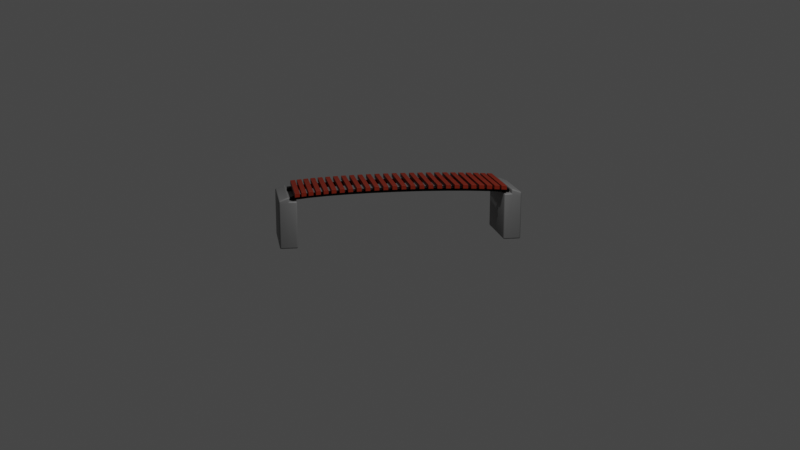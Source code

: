 # Source: bench.blend  (saved by Blender 2.93.21; exported with 4.5.12 LTS)
import bpy
from mathutils import Matrix  # noqa: F401  (used for matrix-valued properties, if any)

bpy.ops.wm.read_factory_settings(use_empty=True)
scene = bpy.context.scene
scene.name = 'Scene'

# ---- collections
col_collection = bpy.data.collections.new('Collection'); scene.collection.children.link(col_collection)
col_bench = bpy.data.collections.new('Bench'); scene.collection.children.link(col_bench)

# ---- materials (node trees are filled in below, after node groups)
mat_material_001 = bpy.data.materials.new('Material.001')
mat_material_001.use_transparent_shadow = False
mat_material_002 = bpy.data.materials.new('Material.002')
mat_material_002.use_transparent_shadow = False
mat_material_003 = bpy.data.materials.new('Material.003')
mat_material_003.use_transparent_shadow = False

# ---- node groups
ng_auto_smooth = bpy.data.node_groups.new('Auto Smooth', 'GeometryNodeTree')
_s = ng_auto_smooth.interface.new_socket(name='Geometry', in_out='OUTPUT', socket_type='NodeSocketGeometry')
_s = ng_auto_smooth.interface.new_socket(name='Geometry', in_out='INPUT', socket_type='NodeSocketGeometry')
_s = ng_auto_smooth.interface.new_socket(name='Angle', in_out='INPUT', socket_type='NodeSocketFloat')
_s.subtype = 'ANGLE'
_s.min_value = 0.0
_s.max_value = 3.142
ng_auto_smooth.is_modifier = True
_N = ng_auto_smooth.nodes; _L = ng_auto_smooth.links
n0 = _N.new('NodeGroupOutput'); n0.name = 'Group Output'; n0.location = (480, -100)
n1 = _N.new('NodeGroupInput'); n1.name = 'Group Input'; n1.location = (-420, -300)
n2 = _N.new('NodeGroupInput'); n2.name = 'Group Input.001'; n2.location = (-60, -100)
n3 = _N.new('GeometryNodeSetShadeSmooth'); n3.name = 'Set Shade Smooth'; n3.location = (120, -100)
n3.domain = 'EDGE'
n4 = _N.new('GeometryNodeSetShadeSmooth'); n4.name = 'Set Shade Smooth.001'; n4.location = (300, -100)
n5 = _N.new('GeometryNodeInputMeshEdgeAngle'); n5.name = 'Edge Angle'; n5.location = (-420, -220)
n6 = _N.new('GeometryNodeInputEdgeSmooth'); n6.name = 'Is Edge Smooth'; n6.location = (-60, -160)
n7 = _N.new('GeometryNodeInputShadeSmooth'); n7.name = 'Is Face Smooth'; n7.location = (-240, -340)
n8 = _N.new('FunctionNodeBooleanMath'); n8.name = 'Boolean Math'; n8.location = (-60, -220)
n9 = _N.new('FunctionNodeCompare'); n9.name = 'Compare'; n9.location = (-240, -180)
n9.operation = 'LESS_EQUAL'
_L.new(n5.outputs[0], n9.inputs[0])
_L.new(n4.outputs[0], n0.inputs[0])
_L.new(n1.outputs[1], n9.inputs[1])
_L.new(n9.outputs[0], n8.inputs[0])
_L.new(n7.outputs[0], n8.inputs[1])
_L.new(n2.outputs[0], n3.inputs[0])
_L.new(n6.outputs[0], n3.inputs[1])
_L.new(n3.outputs[0], n4.inputs[0])
_L.new(n8.outputs[0], n3.inputs[2])
n0.is_active_output = True

# ---- material node trees
mat_material_001.use_nodes = True; mat_material_001.node_tree.nodes.clear()
_N = mat_material_001.node_tree.nodes; _L = mat_material_001.node_tree.links
n0 = _N.new('ShaderNodeBsdfPrincipled'); n0.name = 'Principled BSDF'; n0.location = (10, 300)
n0.distribution = 'GGX'
n0.subsurface_method = 'BURLEY'
n0.inputs[0].default_value = (0.004896, 0.004896, 0.004896, 1.0)
n0.inputs[1].default_value = 0.9917
n0.inputs[2].default_value = 0.35
n0.inputs[3].default_value = 1.45
n0.inputs[13].default_value = 0.725
n0.inputs[27].default_value = (0.0, 0.0, 0.0, 1.0)
n0.inputs[28].default_value = 1.0
n1 = _N.new('ShaderNodeOutputMaterial'); n1.name = 'Material Output'; n1.location = (300, 300)
_L.new(n0.outputs[0], n1.inputs[0])
n1.is_active_output = True
mat_material_002.use_nodes = True; mat_material_002.node_tree.nodes.clear()
_N = mat_material_002.node_tree.nodes; _L = mat_material_002.node_tree.links
n0 = _N.new('ShaderNodeBsdfPrincipled'); n0.name = 'Principled BSDF'; n0.location = (10, 300)
n0.distribution = 'GGX'
n0.subsurface_method = 'BURLEY'
n0.inputs[0].default_value = (0.2079, 0.0134, 0.0, 1.0)
n0.inputs[3].default_value = 1.45
n0.inputs[27].default_value = (0.0, 0.0, 0.0, 1.0)
n0.inputs[28].default_value = 1.0
n1 = _N.new('ShaderNodeOutputMaterial'); n1.name = 'Material Output'; n1.location = (300, 300)
_L.new(n0.outputs[0], n1.inputs[0])
n1.is_active_output = True
mat_material_003.use_nodes = True; mat_material_003.node_tree.nodes.clear()
_N = mat_material_003.node_tree.nodes; _L = mat_material_003.node_tree.links
n0 = _N.new('ShaderNodeBsdfPrincipled'); n0.name = 'Principled BSDF'; n0.location = (10, 300)
n0.distribution = 'GGX'
n0.subsurface_method = 'BURLEY'
n0.inputs[0].default_value = (0.1789, 0.1789, 0.1789, 1.0)
n0.inputs[3].default_value = 1.45
n0.inputs[27].default_value = (0.0, 0.0, 0.0, 1.0)
n0.inputs[28].default_value = 1.0
n1 = _N.new('ShaderNodeOutputMaterial'); n1.name = 'Material Output'; n1.location = (300, 300)
_L.new(n0.outputs[0], n1.inputs[0])
n1.is_active_output = True

# ---- world
world_world = bpy.data.worlds.new('World'); scene.world = world_world
world_world.use_nodes = True; world_world.node_tree.nodes.clear()
_N = world_world.node_tree.nodes; _L = world_world.node_tree.links
n0 = _N.new('ShaderNodeOutputWorld'); n0.name = 'World Output'; n0.location = (300, 300)
n1 = _N.new('ShaderNodeBackground'); n1.name = 'Background'; n1.location = (10, 300)
n1.inputs[0].default_value = (0.05088, 0.05088, 0.05088, 1.0)
_L.new(n1.outputs[0], n0.inputs[0])
n0.is_active_output = True
world_world.color = (0.05088, 0.05088, 0.05088)
world_world.use_sun_shadow = False
world_world.sun_shadow_jitter_overblur = 0.0

# ---- cameras
cam_camera = bpy.data.cameras.new('Camera')
cam_camera.clip_end = 100.0
cam_camera.ortho_scale = 7.314

# ---- lights
light_light = bpy.data.lights.new('Light', 'POINT')
light_light.transmission_factor = 0.0
light_light.energy = 1000.0
light_light.shadow_soft_size = 0.1
light_light.shadow_maximum_resolution = 0.006
light_light.use_absolute_resolution = True

# ---- meshes
me_plane = bpy.data.meshes.new('Plane')
me_plane.from_pydata([(-0.2872, -1.713, 0.3225), (0.4443, -1.713, 0.3225), (0.3509, -1.713, 0.3225), (-0.1938, -1.713, 0.3225), (0.4443, -1.713, 0.3904), (0.3509, -1.713, 0.3904), (0.3119, -1.398, 0.3225), (0.1287, 0.0, 0.3225), (0.1405, -0.3858, 0.3225), (0.1756, -0.7568, 0.3225), (0.233, -1.099, 0.3225), (-0.4146, -1.398, 0.3225), (-0.4932, -1.099, 0.3225), (-0.5505, -0.7568, 0.3225), (-0.5855, -0.3858, 0.3225), (-0.5973, 0.0, 0.3225), (0.2234, -1.398, 0.3225), (0.04077, 0.0, 0.3225), (0.05256, -0.3858, 0.3225), (0.08763, -0.7568, 0.3225), (0.1449, -1.099, 0.3225), (-0.3262, -1.398, 0.3225), (-0.5093, 0.0, 0.3225), (-0.4975, -0.3858, 0.3225), (-0.4625, -0.7568, 0.3225), (-0.4051, -1.099, 0.3225), (-0.2872, -1.713, 0.3904), (-0.1938, -1.713, 0.3904), (0.1287, 0.0, 0.3904), (0.04077, 0.0, 0.3904), (0.1405, -0.3858, 0.3904), (0.05256, -0.3858, 0.3904), (0.1756, -0.7568, 0.3904), (0.08763, -0.7568, 0.3904), (0.233, -1.099, 0.3904), (0.1449, -1.099, 0.3904), (0.3119, -1.398, 0.3904), (0.2234, -1.398, 0.3904), (-0.5093, 0.0, 0.3904), (-0.4975, -0.3858, 0.3904), (-0.4625, -0.7568, 0.3904), (-0.4051, -1.099, 0.3904), (-0.3262, -1.398, 0.3904), (-0.5973, 0.0, 0.3904), (-0.5855, -0.3858, 0.3904), (-0.5505, -0.7568, 0.3904), (-0.4932, -1.099, 0.3904), (-0.4146, -1.398, 0.3904)], [], [(32, 33, 35, 34), (0, 11, 21, 3), (34, 35, 37, 36), (2, 16, 6, 1), (30, 31, 33, 32), (7, 8, 18, 17), (8, 9, 19, 18), (9, 10, 20, 19), (10, 6, 16, 20), (28, 29, 31, 30), (5, 4, 36, 37), (26, 27, 42, 47), (22, 23, 14, 15), (23, 24, 13, 14), (24, 25, 12, 13), (25, 21, 11, 12), (38, 43, 44, 39), (39, 44, 45, 40), (40, 45, 46, 41), (41, 46, 47, 42), (23, 22, 38, 39), (16, 2, 5, 37), (2, 1, 4, 5), (1, 6, 36, 4), (6, 10, 34, 36), (24, 23, 39, 40), (11, 0, 26, 47), (0, 3, 27, 26), (20, 16, 37, 35), (3, 21, 42, 27), (15, 14, 44, 43), (25, 24, 40, 41), (14, 13, 45, 44), (8, 7, 28, 30), (21, 25, 41, 42), (17, 18, 31, 29), (13, 12, 46, 45), (9, 8, 30, 32), (12, 11, 47, 46), (18, 19, 33, 31), (10, 9, 32, 34), (19, 20, 35, 33)])
me_plane.polygons.foreach_set('use_smooth', [True] * 42)
_uv = me_plane.uv_layers.new(name='UVMap')
_uv.uv.foreach_set('vector', [1.072, 0.2791, 0.9512, 0.2791, 0.8971, 0.1793, 1.018, 0.1793, 0.0, 0.0, 0.0, 0.09182, 0.1212, 0.09182, 0.1212, 0.0, 1.018, 0.1793, 0.8971, 0.1793, 0.8788, 0.09182, 1.0, 0.09182, 0.8788, 0.0, 0.8788, 0.09182, 1.0, 0.09182, 1.0, 0.0, 1.16, 0.3874, 1.039, 0.3874, 0.9512, 0.2791, 1.072, 0.2791, 1.0, 0.5, 1.16, 0.3874, 1.039, 0.3874, 0.9394, 0.5, 1.16, 0.3874, 1.072, 0.2791, 0.9512, 0.2791, 1.039, 0.3874, 1.072, 0.2791, 1.018, 0.1793, 0.8971, 0.1793, 0.9512, 0.2791, 1.018, 0.1793, 1.0, 0.09182, 0.8788, 0.09182, 0.8971, 0.1793, 1.0, 0.5, 0.9394, 0.5, 1.039, 0.3874, 1.16, 0.3874, 0.8788, 0.0, 1.0, 0.0, 1.0, 0.09182, 0.8788, 0.09182, 0.0, 0.0, 0.1212, 0.0, 0.1212, 0.09182, 0.0, 0.09182, 0.2605, 0.5, 0.2815, 0.3874, 0.1603, 0.3874, 0.1212, 0.5, 0.2815, 0.3874, 0.1936, 0.2791, 0.0724, 0.2791, 0.1603, 0.3874, 0.1936, 0.2791, 0.1395, 0.1793, 0.01828, 0.1793, 0.0724, 0.2791, 0.1395, 0.1793, 0.1212, 0.09182, 0.0, 0.09182, 0.01828, 0.1793, 0.2605, 0.5, 0.1212, 0.5, 0.1603, 0.3874, 0.2815, 0.3874, 0.2815, 0.3874, 0.1603, 0.3874, 0.0724, 0.2791, 0.1936, 0.2791, 0.1936, 0.2791, 0.0724, 0.2791, 0.01828, 0.1793, 0.1395, 0.1793, 0.1395, 0.1793, 0.01828, 0.1793, 0.0, 0.09182, 0.1212, 0.09182, 0.2815, 0.3874, 0.2605, 0.5, 0.2605, 0.5, 0.2815, 0.3874, 0.8788, 0.09182, 0.8788, 0.0, 0.8788, 0.0, 0.8788, 0.09182, 0.8788, 0.0, 1.0, 0.0, 1.0, 0.0, 0.8788, 0.0, 1.0, 0.0, 1.0, 0.09182, 1.0, 0.09182, 1.0, 0.0, 1.0, 0.09182, 1.018, 0.1793, 1.018, 0.1793, 1.0, 0.09182, 0.1936, 0.2791, 0.2815, 0.3874, 0.2815, 0.3874, 0.1936, 0.2791, 0.0, 0.09182, 0.0, 0.0, 0.0, 0.0, 0.0, 0.09182, 0.0, 0.0, 0.1212, 0.0, 0.1212, 0.0, 0.0, 0.0, 0.8971, 0.1793, 0.8788, 0.09182, 0.8788, 0.09182, 0.8971, 0.1793, 0.1212, 0.0, 0.1212, 0.09182, 0.1212, 0.09182, 0.1212, 0.0, 0.1212, 0.5, 0.1603, 0.3874, 0.1603, 0.3874, 0.1212, 0.5, 0.1395, 0.1793, 0.1936, 0.2791, 0.1936, 0.2791, 0.1395, 0.1793, 0.1603, 0.3874, 0.0724, 0.2791, 0.0724, 0.2791, 0.1603, 0.3874, 1.16, 0.3874, 1.0, 0.5, 1.0, 0.5, 1.16, 0.3874, 0.1212, 0.09182, 0.1395, 0.1793, 0.1395, 0.1793, 0.1212, 0.09182, 0.9394, 0.5, 1.039, 0.3874, 1.039, 0.3874, 0.9394, 0.5, 0.0724, 0.2791, 0.01828, 0.1793, 0.01828, 0.1793, 0.0724, 0.2791, 1.072, 0.2791, 1.16, 0.3874, 1.16, 0.3874, 1.072, 0.2791, 0.01828, 0.1793, 0.0, 0.09182, 0.0, 0.09182, 0.01828, 0.1793, 1.039, 0.3874, 0.9512, 0.2791, 0.9512, 0.2791, 1.039, 0.3874, 1.018, 0.1793, 1.072, 0.2791, 1.072, 0.2791, 1.018, 0.1793, 0.9512, 0.2791, 0.8971, 0.1793, 0.8971, 0.1793, 0.9512, 0.2791])
me_plane.materials.append(mat_material_001)
me_plane.use_remesh_fix_poles = True
me_plane.use_remesh_preserve_attributes = False
me_plane.use_mirror_vertex_groups = False
me_plane.update()
me_plane_001 = bpy.data.meshes.new('Plane.001')
me_plane_001.from_pydata([(-0.429, -1.643, 0.3874), (-0.4594, -1.566, 0.3874), (-0.4581, -1.57, 0.3874), (-0.4697, -1.539, 0.3874), (-0.4974, -1.463, 0.3874), (-0.5085, -1.43, 0.3874), (-0.5328, -1.353, 0.3874), (-0.5442, -1.314, 0.3874), (-0.5656, -1.237, 0.3874), (-0.5768, -1.194, 0.3874), (-0.5954, -1.117, 0.3874), (-0.6061, -1.069, 0.3874), (-0.6221, -0.992, 0.3874), (-0.6321, -0.9399, 0.3874), (-0.6457, -0.863, 0.3874), (-0.6547, -0.8073, 0.3874), (-0.666, -0.7304, 0.3874), (-0.6737, -0.6717, 0.3874), (-0.6828, -0.5948, 0.3874), (-0.6892, -0.5336, 0.3874), (-0.6963, -0.4567, 0.3874), (-0.7012, -0.3935, 0.3874), (-0.7061, -0.3166, 0.3874), (-0.7095, -0.2521, 0.3874), (-0.7124, -0.1751, 0.3874), (-0.7141, -0.1097, 0.3874), (-0.7151, -0.03284, 0.3874), (0.4982, -1.566, 0.3874), (0.5286, -1.643, 0.3874), (0.4994, -1.57, 0.3874), (0.2425, -0.03284, 0.3874), (0.2435, -0.1097, 0.3874), (0.2451, -0.1751, 0.3874), (0.2481, -0.2521, 0.3874), (0.2514, -0.3166, 0.3874), (0.2564, -0.3935, 0.3874), (0.2613, -0.4567, 0.3874), (0.2683, -0.5336, 0.3874), (0.2747, -0.5948, 0.3874), (0.2838, -0.6717, 0.3874), (0.2916, -0.7304, 0.3874), (0.3029, -0.8073, 0.3874), (0.3119, -0.863, 0.3874), (0.3255, -0.9399, 0.3874), (0.3355, -0.992, 0.3874), (0.3514, -1.069, 0.3874), (0.3622, -1.117, 0.3874), (0.3808, -1.194, 0.3874), (0.392, -1.237, 0.3874), (0.4133, -1.314, 0.3874), (0.4247, -1.353, 0.3874), (0.4491, -1.43, 0.3874), (0.4602, -1.463, 0.3874), (0.4879, -1.539, 0.3874), (-0.7141, -0.1097, 0.4513), (0.2435, -0.1097, 0.4513), (-0.7151, -0.03284, 0.4513), (0.2425, -0.03284, 0.4513), (-0.7095, -0.2521, 0.4513), (0.2481, -0.2521, 0.4513), (-0.7124, -0.1751, 0.4513), (0.2451, -0.1751, 0.4513), (-0.7012, -0.3935, 0.4513), (0.2564, -0.3935, 0.4513), (-0.7061, -0.3166, 0.4513), (0.2514, -0.3166, 0.4513), (-0.6892, -0.5336, 0.4513), (0.2683, -0.5336, 0.4513), (-0.6963, -0.4567, 0.4513), (0.2613, -0.4567, 0.4513), (-0.6737, -0.6717, 0.4513), (0.2838, -0.6717, 0.4513), (-0.6828, -0.5948, 0.4513), (0.2747, -0.5948, 0.4513), (-0.6547, -0.8073, 0.4513), (0.3029, -0.8073, 0.4513), (-0.666, -0.7304, 0.4513), (0.2916, -0.7304, 0.4513), (-0.6321, -0.9399, 0.4513), (0.3255, -0.9399, 0.4513), (-0.6457, -0.863, 0.4513), (0.3119, -0.863, 0.4513), (-0.6061, -1.069, 0.4513), (0.3514, -1.069, 0.4513), (-0.6221, -0.992, 0.4513), (0.3355, -0.992, 0.4513), (-0.5768, -1.194, 0.4513), (0.3808, -1.194, 0.4513), (-0.5954, -1.117, 0.4513), (0.3622, -1.117, 0.4513), (-0.5442, -1.314, 0.4513), (0.4133, -1.314, 0.4513), (-0.5656, -1.237, 0.4513), (0.392, -1.237, 0.4513), (-0.5085, -1.43, 0.4513), (0.4491, -1.43, 0.4513), (-0.5328, -1.353, 0.4513), (0.4247, -1.353, 0.4513), (-0.4697, -1.539, 0.4513), (0.4879, -1.539, 0.4513), (-0.4974, -1.463, 0.4513), (0.4602, -1.463, 0.4513), (-0.429, -1.643, 0.4513), (0.5286, -1.643, 0.4513), (-0.4581, -1.57, 0.4513), (0.4994, -1.57, 0.4513), (-0.4594, -1.566, 0.4513), (0.4982, -1.566, 0.4513)], [], [(25, 26, 30, 31), (23, 24, 32, 33), (21, 22, 34, 35), (19, 20, 36, 37), (17, 18, 38, 39), (15, 16, 40, 41), (13, 14, 42, 43), (11, 12, 44, 45), (9, 10, 46, 47), (7, 8, 48, 49), (5, 6, 50, 51), (3, 4, 52, 53), (0, 2, 29, 28), (2, 1, 27, 29), (55, 57, 56, 54), (59, 61, 60, 58), (63, 65, 64, 62), (67, 69, 68, 66), (71, 73, 72, 70), (75, 77, 76, 74), (79, 81, 80, 78), (83, 85, 84, 82), (87, 89, 88, 86), (91, 93, 92, 90), (95, 97, 96, 94), (99, 101, 100, 98), (103, 105, 104, 102), (104, 105, 107, 106), (47, 46, 89, 87), (46, 10, 88, 89), (7, 49, 91, 90), (37, 36, 69, 67), (36, 20, 68, 69), (17, 39, 71, 70), (7, 90, 92, 8), (49, 48, 93, 91), (48, 8, 92, 93), (5, 51, 95, 94), (17, 70, 72, 18), (39, 38, 73, 71), (38, 18, 72, 73), (15, 41, 75, 74), (25, 31, 55, 54), (5, 94, 96, 6), (51, 50, 97, 95), (50, 6, 96, 97), (3, 53, 99, 98), (15, 74, 76, 16), (41, 40, 77, 75), (40, 16, 76, 77), (13, 43, 79, 78), (25, 54, 56, 26), (31, 30, 57, 55), (30, 26, 56, 57), (23, 33, 59, 58), (3, 98, 100, 4), (53, 52, 101, 99), (52, 4, 100, 101), (0, 28, 103, 102), (13, 78, 80, 14), (43, 42, 81, 79), (42, 14, 80, 81), (11, 45, 83, 82), (23, 58, 60, 24), (33, 32, 61, 59), (32, 24, 60, 61), (21, 35, 63, 62), (0, 102, 104, 2), (28, 29, 105, 103), (1, 2, 104, 106), (29, 27, 107, 105), (27, 1, 106, 107), (11, 82, 84, 12), (45, 44, 85, 83), (44, 12, 84, 85), (9, 47, 87, 86), (21, 62, 64, 22), (35, 34, 65, 63), (34, 22, 64, 65), (19, 37, 67, 66), (9, 86, 88, 10), (19, 66, 68, 20)])
_uv = me_plane_001.uv_layers.new(name='UVMap')
_uv.uv.foreach_set('vector', [0.3549, 0.468, 0.3702, 0.4904, 1.37, 0.4904, 1.355, 0.468, 0.2992, 0.4264, 0.3288, 0.4489, 1.329, 0.4489, 1.299, 0.4264, 0.2476, 0.3851, 0.2752, 0.4076, 1.275, 0.4076, 1.248, 0.3851, 0.2005, 0.3443, 0.2259, 0.3667, 1.226, 0.3667, 1.2, 0.3443, 0.1579, 0.3039, 0.1811, 0.3264, 1.181, 0.3264, 1.158, 0.3039, 0.1201, 0.2644, 0.1411, 0.2868, 1.141, 0.2868, 1.12, 0.2644, 0.08726, 0.2257, 0.1058, 0.2481, 1.106, 0.2481, 1.087, 0.2257, 0.05949, 0.188, 0.07552, 0.2105, 1.076, 0.2105, 1.059, 0.188, 0.03694, 0.1515, 0.05029, 0.174, 1.05, 0.174, 1.037, 0.1515, 0.01972, 0.1164, 0.03018, 0.1388, 1.03, 0.1388, 1.02, 0.1164, 0.007945, 0.08272, 0.01525, 0.1052, 1.015, 0.1052, 1.008, 0.08272, 0.001698, 0.05065, 0.005522, 0.0731, 1.006, 0.0731, 1.002, 0.05065, 0.0, 0.02031, 0.0009575, 0.04187, 1.001, 0.04187, 1.0, 0.02031, 0.0009575, 0.04187, 0.0009973, 0.04276, 1.001, 0.04276, 1.001, 0.04187, 1.355, 0.468, 1.37, 0.4904, 0.3702, 0.4904, 0.3549, 0.468, 1.299, 0.4264, 1.329, 0.4489, 0.3288, 0.4489, 0.2992, 0.4264, 1.248, 0.3851, 1.275, 0.4076, 0.2752, 0.4076, 0.2476, 0.3851, 1.2, 0.3443, 1.226, 0.3667, 0.2259, 0.3667, 0.2005, 0.3443, 1.158, 0.3039, 1.181, 0.3264, 0.1811, 0.3264, 0.1579, 0.3039, 1.12, 0.2644, 1.141, 0.2868, 0.1411, 0.2868, 0.1201, 0.2644, 1.087, 0.2257, 1.106, 0.2481, 0.1058, 0.2481, 0.08726, 0.2257, 1.059, 0.188, 1.076, 0.2105, 0.07552, 0.2105, 0.05949, 0.188, 1.037, 0.1515, 1.05, 0.174, 0.05029, 0.174, 0.03694, 0.1515, 1.02, 0.1164, 1.03, 0.1388, 0.03018, 0.1388, 0.01972, 0.1164, 1.008, 0.08272, 1.015, 0.1052, 0.01525, 0.1052, 0.007945, 0.08272, 1.002, 0.05065, 1.006, 0.0731, 0.005522, 0.0731, 0.001698, 0.05065, 1.0, 0.02031, 1.001, 0.04187, 0.0009575, 0.04187, 0.0, 0.02031, 0.0009575, 0.04187, 1.001, 0.04187, 1.001, 0.04276, 0.0009973, 0.04276, 1.037, 0.1515, 1.05, 0.174, 1.05, 0.174, 1.037, 0.1515, 1.05, 0.174, 0.05029, 0.174, 0.05029, 0.174, 1.05, 0.174, 0.01972, 0.1164, 1.02, 0.1164, 1.02, 0.1164, 0.01972, 0.1164, 1.2, 0.3443, 1.226, 0.3667, 1.226, 0.3667, 1.2, 0.3443, 1.226, 0.3667, 0.2259, 0.3667, 0.2259, 0.3667, 1.226, 0.3667, 0.1579, 0.3039, 1.158, 0.3039, 1.158, 0.3039, 0.1579, 0.3039, 0.01972, 0.1164, 0.01972, 0.1164, 0.03018, 0.1388, 0.03018, 0.1388, 1.02, 0.1164, 1.03, 0.1388, 1.03, 0.1388, 1.02, 0.1164, 1.03, 0.1388, 0.03018, 0.1388, 0.03018, 0.1388, 1.03, 0.1388, 0.007945, 0.08272, 1.008, 0.08272, 1.008, 0.08272, 0.007945, 0.08272, 0.1579, 0.3039, 0.1579, 0.3039, 0.1811, 0.3264, 0.1811, 0.3264, 1.158, 0.3039, 1.181, 0.3264, 1.181, 0.3264, 1.158, 0.3039, 1.181, 0.3264, 0.1811, 0.3264, 0.1811, 0.3264, 1.181, 0.3264, 0.1201, 0.2644, 1.12, 0.2644, 1.12, 0.2644, 0.1201, 0.2644, 0.3549, 0.468, 1.355, 0.468, 1.355, 0.468, 0.3549, 0.468, 0.007945, 0.08272, 0.007945, 0.08272, 0.01525, 0.1052, 0.01525, 0.1052, 1.008, 0.08272, 1.015, 0.1052, 1.015, 0.1052, 1.008, 0.08272, 1.015, 0.1052, 0.01525, 0.1052, 0.01525, 0.1052, 1.015, 0.1052, 0.001698, 0.05065, 1.002, 0.05065, 1.002, 0.05065, 0.001698, 0.05065, 0.1201, 0.2644, 0.1201, 0.2644, 0.1411, 0.2868, 0.1411, 0.2868, 1.12, 0.2644, 1.141, 0.2868, 1.141, 0.2868, 1.12, 0.2644, 1.141, 0.2868, 0.1411, 0.2868, 0.1411, 0.2868, 1.141, 0.2868, 0.08726, 0.2257, 1.087, 0.2257, 1.087, 0.2257, 0.08726, 0.2257, 0.3549, 0.468, 0.3549, 0.468, 0.3702, 0.4904, 0.3702, 0.4904, 1.355, 0.468, 1.37, 0.4904, 1.37, 0.4904, 1.355, 0.468, 1.37, 0.4904, 0.3702, 0.4904, 0.3702, 0.4904, 1.37, 0.4904, 0.2992, 0.4264, 1.299, 0.4264, 1.299, 0.4264, 0.2992, 0.4264, 0.001698, 0.05065, 0.001698, 0.05065, 0.005522, 0.0731, 0.005522, 0.0731, 1.002, 0.05065, 1.006, 0.0731, 1.006, 0.0731, 1.002, 0.05065, 1.006, 0.0731, 0.005522, 0.0731, 0.005522, 0.0731, 1.006, 0.0731, 0.0, 0.02031, 1.0, 0.02031, 1.0, 0.02031, 0.0, 0.02031, 0.08726, 0.2257, 0.08726, 0.2257, 0.1058, 0.2481, 0.1058, 0.2481, 1.087, 0.2257, 1.106, 0.2481, 1.106, 0.2481, 1.087, 0.2257, 1.106, 0.2481, 0.1058, 0.2481, 0.1058, 0.2481, 1.106, 0.2481, 0.05949, 0.188, 1.059, 0.188, 1.059, 0.188, 0.05949, 0.188, 0.2992, 0.4264, 0.2992, 0.4264, 0.3288, 0.4489, 0.3288, 0.4489, 1.299, 0.4264, 1.329, 0.4489, 1.329, 0.4489, 1.299, 0.4264, 1.329, 0.4489, 0.3288, 0.4489, 0.3288, 0.4489, 1.329, 0.4489, 0.2476, 0.3851, 1.248, 0.3851, 1.248, 0.3851, 0.2476, 0.3851, 0.0, 0.02031, 0.0, 0.02031, 0.0009575, 0.04187, 0.0009575, 0.04187, 1.0, 0.02031, 1.001, 0.04187, 1.001, 0.04187, 1.0, 0.02031, 0.0009973, 0.04276, 0.0009575, 0.04187, 0.0009575, 0.04187, 0.0009973, 0.04276, 1.001, 0.04187, 1.001, 0.04276, 1.001, 0.04276, 1.001, 0.04187, 1.001, 0.04276, 0.0009973, 0.04276, 0.0009973, 0.04276, 1.001, 0.04276, 0.05949, 0.188, 0.05949, 0.188, 0.07552, 0.2105, 0.07552, 0.2105, 1.059, 0.188, 1.076, 0.2105, 1.076, 0.2105, 1.059, 0.188, 1.076, 0.2105, 0.07552, 0.2105, 0.07552, 0.2105, 1.076, 0.2105, 0.03694, 0.1515, 1.037, 0.1515, 1.037, 0.1515, 0.03694, 0.1515, 0.2476, 0.3851, 0.2476, 0.3851, 0.2752, 0.4076, 0.2752, 0.4076, 1.248, 0.3851, 1.275, 0.4076, 1.275, 0.4076, 1.248, 0.3851, 1.275, 0.4076, 0.2752, 0.4076, 0.2752, 0.4076, 1.275, 0.4076, 0.2005, 0.3443, 1.2, 0.3443, 1.2, 0.3443, 0.2005, 0.3443, 0.03694, 0.1515, 0.03694, 0.1515, 0.05029, 0.174, 0.05029, 0.174, 0.2005, 0.3443, 0.2005, 0.3443, 0.2259, 0.3667, 0.2259, 0.3667])
me_plane_001.materials.append(mat_material_002)
me_plane_001.use_remesh_fix_poles = True
me_plane_001.use_remesh_preserve_attributes = False
me_plane_001.use_mirror_vertex_groups = False
me_plane_001.update()
me_cube = bpy.data.meshes.new('Cube')
me_cube.from_pydata([(0.4941, -1.632, -0.412), (0.4941, -1.609, -0.3892), (0.5196, -1.632, -0.3892), (0.4941, -1.623, -0.4103), (0.4941, -1.616, -0.4053), (0.5039, -1.632, -0.4103), (0.5041, -1.623, -0.4082), (0.5036, -1.617, -0.4042), (0.5088, -1.619, -0.4024), (0.5039, -1.611, -0.3892), (0.5121, -1.616, -0.3892), (0.4941, -1.611, -0.3979), (0.5041, -1.613, -0.3982), (0.5108, -1.617, -0.3977), (0.5176, -1.632, -0.3979), (0.5121, -1.632, -0.4053), (0.5176, -1.623, -0.3892), (0.5153, -1.623, -0.3982), (0.5108, -1.624, -0.4042), (0.4941, -1.887, 0.3216), (0.5196, -1.864, 0.3216), (0.4941, -1.864, 0.3444), (0.5039, -1.885, 0.3216), (0.5121, -1.88, 0.3216), (0.4941, -1.885, 0.3303), (0.5041, -1.883, 0.3306), (0.5108, -1.879, 0.3301), (0.5088, -1.877, 0.3348), (0.5176, -1.864, 0.3303), (0.5121, -1.864, 0.3377), (0.5176, -1.873, 0.3216), (0.5153, -1.873, 0.3306), (0.5108, -1.872, 0.3366), (0.4941, -1.873, 0.3427), (0.4941, -1.88, 0.3377), (0.5039, -1.864, 0.3427), (0.5041, -1.873, 0.3406), (0.5036, -1.879, 0.3366), (0.5196, -1.864, -0.3892), (0.4941, -1.887, -0.3892), (0.4941, -1.864, -0.412), (0.5176, -1.873, -0.3892), (0.5121, -1.88, -0.3892), (0.5176, -1.864, -0.3979), (0.5153, -1.873, -0.3982), (0.5108, -1.879, -0.3977), (0.5088, -1.877, -0.4024), (0.4941, -1.885, -0.3979), (0.4941, -1.88, -0.4053), (0.5039, -1.885, -0.3892), (0.5041, -1.883, -0.3982), (0.5036, -1.879, -0.4042), (0.5039, -1.864, -0.4103), (0.5121, -1.864, -0.4053), (0.4941, -1.873, -0.4103), (0.5041, -1.873, -0.4082), (0.5108, -1.872, -0.4042), (-0.3766, -1.632, -0.412), (-0.4021, -1.632, -0.3892), (-0.3766, -1.609, -0.3892), (-0.3864, -1.632, -0.4103), (-0.3946, -1.632, -0.4053), (-0.3766, -1.623, -0.4103), (-0.3866, -1.623, -0.4082), (-0.3933, -1.624, -0.4042), (-0.3913, -1.619, -0.4024), (-0.4001, -1.623, -0.3892), (-0.3946, -1.616, -0.3892), (-0.4001, -1.632, -0.3979), (-0.3978, -1.623, -0.3982), (-0.3933, -1.617, -0.3977), (-0.3766, -1.611, -0.3979), (-0.3766, -1.616, -0.4053), (-0.3864, -1.611, -0.3892), (-0.3866, -1.613, -0.3982), (-0.3861, -1.617, -0.4042), (-0.4021, -1.864, 0.3216), (-0.3766, -1.887, 0.3216), (-0.3766, -1.864, 0.3444), (-0.4001, -1.873, 0.3216), (-0.3946, -1.88, 0.3216), (-0.4001, -1.864, 0.3303), (-0.3978, -1.873, 0.3306), (-0.3933, -1.879, 0.3301), (-0.3913, -1.877, 0.3348), (-0.3766, -1.885, 0.3303), (-0.3766, -1.88, 0.3377), (-0.3864, -1.885, 0.3216), (-0.3866, -1.883, 0.3306), (-0.3861, -1.879, 0.3366), (-0.3864, -1.864, 0.3427), (-0.3946, -1.864, 0.3377), (-0.3766, -1.873, 0.3427), (-0.3866, -1.873, 0.3406), (-0.3933, -1.872, 0.3366), (-0.4021, -1.864, -0.3892), (-0.3766, -1.864, -0.412), (-0.3766, -1.887, -0.3892), (-0.4001, -1.864, -0.3979), (-0.3946, -1.864, -0.4053), (-0.4001, -1.873, -0.3892), (-0.3978, -1.873, -0.3982), (-0.3933, -1.872, -0.4042), (-0.3913, -1.877, -0.4024), (-0.3766, -1.873, -0.4103), (-0.3766, -1.88, -0.4053), (-0.3864, -1.864, -0.4103), (-0.3866, -1.873, -0.4082), (-0.3861, -1.879, -0.4042), (-0.3864, -1.885, -0.3892), (-0.3946, -1.88, -0.3892), (-0.3766, -1.885, -0.3979), (-0.3866, -1.883, -0.3982), (-0.3933, -1.879, -0.3977), (-0.4021, -1.726, -0.3892), (-0.3766, -1.726, -0.412), (-0.4001, -1.726, -0.3979), (-0.3946, -1.726, -0.4053), (-0.3864, -1.726, -0.4103), (0.5196, -1.749, 0.3674), (0.4941, -1.726, 0.3674), (0.4941, -1.749, 0.3901), (0.5176, -1.74, 0.3674), (0.5121, -1.733, 0.3674), (0.5176, -1.749, 0.3761), (0.5153, -1.74, 0.3763), (0.5108, -1.734, 0.3758), (0.5088, -1.736, 0.3805), (0.4941, -1.728, 0.3761), (0.4941, -1.733, 0.3834), (0.5039, -1.728, 0.3674), (0.5041, -1.73, 0.3763), (0.5036, -1.734, 0.3823), (0.5039, -1.749, 0.3884), (0.5121, -1.749, 0.3834), (0.4941, -1.74, 0.3884), (0.5041, -1.74, 0.3863), (0.5108, -1.741, 0.3823), (-0.4021, -1.749, 0.3674), (-0.3766, -1.749, 0.3901), (-0.3766, -1.726, 0.3674), (-0.4001, -1.749, 0.3761), (-0.3946, -1.749, 0.3834), (-0.4001, -1.74, 0.3674), (-0.3978, -1.74, 0.3763), (-0.3933, -1.741, 0.3823), (-0.3913, -1.736, 0.3805), (-0.3766, -1.74, 0.3884), (-0.3766, -1.733, 0.3834), (-0.3864, -1.749, 0.3884), (-0.3866, -1.74, 0.3863), (-0.3861, -1.734, 0.3823), (-0.3864, -1.728, 0.3674), (-0.3946, -1.733, 0.3674), (-0.3766, -1.728, 0.3761), (-0.3866, -1.73, 0.3763), (-0.3933, -1.734, 0.3758), (0.5196, -1.726, -0.3892), (0.4941, -1.726, -0.412), (0.5176, -1.726, -0.3979), (0.5121, -1.726, -0.4053), (0.5039, -1.726, -0.4103), (0.4941, -1.609, 0.3008), (0.4941, -1.632, 0.3236), (0.5196, -1.632, 0.3008), (0.4941, -1.611, 0.3096), (0.4941, -1.616, 0.3169), (0.5039, -1.611, 0.3008), (0.5041, -1.613, 0.3098), (0.5036, -1.617, 0.3158), (0.5088, -1.619, 0.314), (0.5039, -1.632, 0.3219), (0.5121, -1.632, 0.3169), (0.4941, -1.623, 0.3219), (0.5041, -1.623, 0.3198), (0.5108, -1.624, 0.3158), (0.5176, -1.623, 0.3008), (0.5121, -1.616, 0.3008), (0.5176, -1.632, 0.3096), (0.5153, -1.623, 0.3098), (0.5108, -1.617, 0.3093), (-0.4021, -1.864, 0.2779), (-0.3766, -1.887, 0.2779), (-0.4001, -1.873, 0.2779), (-0.3946, -1.88, 0.2779), (-0.3864, -1.885, 0.2779), (0.5196, -1.864, 0.2779), (0.4941, -1.887, 0.2779), (0.5176, -1.873, 0.2779), (0.5121, -1.88, 0.2779), (0.5039, -1.885, 0.2779), (-0.4021, -1.632, 0.3008), (-0.3766, -1.632, 0.3236), (-0.3766, -1.609, 0.3008), (-0.4001, -1.632, 0.3096), (-0.3946, -1.632, 0.3169), (-0.4001, -1.623, 0.3008), (-0.3978, -1.623, 0.3098), (-0.3933, -1.624, 0.3158), (-0.3913, -1.619, 0.314), (-0.3766, -1.623, 0.3219), (-0.3766, -1.616, 0.3169), (-0.3864, -1.632, 0.3219), (-0.3866, -1.623, 0.3198), (-0.3861, -1.617, 0.3158), (-0.3864, -1.611, 0.3008), (-0.3946, -1.616, 0.3008), (-0.3766, -1.611, 0.3096), (-0.3866, -1.613, 0.3098), (-0.3933, -1.617, 0.3093), (0.5196, -1.749, 0.3008), (0.4941, -1.726, 0.3236), (0.5176, -1.74, 0.3096), (0.5121, -1.733, 0.3169), (0.5039, -1.728, 0.3219), (-0.3766, -1.726, 0.3236), (-0.4021, -1.749, 0.3008), (-0.3864, -1.728, 0.3219), (-0.3946, -1.733, 0.3169), (-0.4001, -1.74, 0.3096)], [], [(210, 119, 20, 186), (121, 139, 78, 21), (157, 210, 186, 38), (39, 187, 182, 97), (187, 19, 77, 182), (95, 181, 216, 114), (140, 120, 211, 215), (57, 0, 158, 115), (2, 164, 210, 157), (114, 216, 191, 58), (181, 76, 138, 216), (115, 158, 40, 96), (163, 192, 215, 211), (0, 3, 6, 5), (3, 4, 7, 6), (5, 6, 18, 15), (6, 7, 8, 18), (1, 9, 12, 11), (9, 10, 13, 12), (11, 12, 7, 4), (12, 13, 8, 7), (2, 14, 17, 16), (14, 15, 18, 17), (16, 17, 13, 10), (17, 18, 8, 13), (19, 22, 25, 24), (22, 23, 26, 25), (24, 25, 37, 34), (25, 26, 27, 37), (20, 28, 31, 30), (28, 29, 32, 31), (30, 31, 26, 23), (31, 32, 27, 26), (21, 33, 36, 35), (33, 34, 37, 36), (35, 36, 32, 29), (36, 37, 27, 32), (38, 41, 44, 43), (41, 42, 45, 44), (43, 44, 56, 53), (44, 45, 46, 56), (39, 47, 50, 49), (47, 48, 51, 50), (49, 50, 45, 42), (50, 51, 46, 45), (40, 52, 55, 54), (52, 53, 56, 55), (54, 55, 51, 48), (55, 56, 46, 51), (57, 60, 63, 62), (60, 61, 64, 63), (62, 63, 75, 72), (63, 64, 65, 75), (58, 66, 69, 68), (66, 67, 70, 69), (68, 69, 64, 61), (69, 70, 65, 64), (59, 71, 74, 73), (71, 72, 75, 74), (73, 74, 70, 67), (74, 75, 65, 70), (76, 79, 82, 81), (79, 80, 83, 82), (81, 82, 94, 91), (82, 83, 84, 94), (77, 85, 88, 87), (85, 86, 89, 88), (87, 88, 83, 80), (88, 89, 84, 83), (78, 90, 93, 92), (90, 91, 94, 93), (92, 93, 89, 86), (93, 94, 84, 89), (95, 98, 101, 100), (98, 99, 102, 101), (100, 101, 113, 110), (101, 102, 103, 113), (96, 104, 107, 106), (104, 105, 108, 107), (106, 107, 102, 99), (107, 108, 103, 102), (97, 109, 112, 111), (109, 110, 113, 112), (111, 112, 108, 105), (112, 113, 103, 108), (119, 122, 125, 124), (122, 123, 126, 125), (124, 125, 137, 134), (125, 126, 127, 137), (120, 128, 131, 130), (128, 129, 132, 131), (130, 131, 126, 123), (131, 132, 127, 126), (121, 133, 136, 135), (133, 134, 137, 136), (135, 136, 132, 129), (136, 137, 127, 132), (138, 141, 144, 143), (141, 142, 145, 144), (143, 144, 156, 153), (144, 145, 146, 156), (139, 147, 150, 149), (147, 148, 151, 150), (149, 150, 145, 142), (150, 151, 146, 145), (140, 152, 155, 154), (152, 153, 156, 155), (154, 155, 151, 148), (155, 156, 146, 151), (162, 165, 168, 167), (165, 166, 169, 168), (167, 168, 180, 177), (168, 169, 170, 180), (163, 171, 174, 173), (171, 172, 175, 174), (173, 174, 169, 166), (174, 175, 170, 169), (164, 176, 179, 178), (176, 177, 180, 179), (178, 179, 175, 172), (179, 180, 170, 175), (191, 194, 197, 196), (194, 195, 198, 197), (196, 197, 209, 206), (197, 198, 199, 209), (192, 200, 203, 202), (200, 201, 204, 203), (202, 203, 198, 195), (203, 204, 199, 198), (193, 205, 208, 207), (205, 206, 209, 208), (207, 208, 204, 201), (208, 209, 199, 204), (115, 96, 106, 118), (118, 106, 99, 117), (117, 99, 98, 116), (116, 98, 95, 114), (0, 57, 62, 3), (3, 62, 72, 4), (4, 72, 71, 11), (11, 71, 59, 1), (164, 2, 16, 176), (176, 16, 10, 177), (177, 10, 9, 167), (167, 9, 1, 162), (182, 77, 87, 185), (185, 87, 80, 184), (184, 80, 79, 183), (183, 79, 76, 181), (187, 39, 49, 190), (190, 49, 42, 189), (189, 42, 41, 188), (188, 41, 38, 186), (193, 59, 73, 205), (205, 73, 67, 206), (206, 67, 66, 196), (196, 66, 58, 191), (21, 78, 92, 33), (33, 92, 86, 34), (34, 86, 85, 24), (24, 85, 77, 19), (121, 21, 35, 133), (133, 35, 29, 134), (134, 29, 28, 124), (124, 28, 20, 119), (96, 40, 54, 104), (104, 54, 48, 105), (105, 48, 47, 111), (111, 47, 39, 97), (158, 0, 5, 161), (161, 5, 15, 160), (160, 15, 14, 159), (159, 14, 2, 157), (57, 115, 118, 60), (60, 118, 117, 61), (61, 117, 116, 68), (68, 116, 114, 58), (78, 139, 149, 90), (90, 149, 142, 91), (91, 142, 141, 81), (81, 141, 138, 76), (40, 158, 161, 52), (52, 161, 160, 53), (53, 160, 159, 43), (43, 159, 157, 38), (139, 121, 135, 147), (147, 135, 129, 148), (148, 129, 128, 154), (154, 128, 120, 140), (97, 182, 185, 109), (109, 185, 184, 110), (110, 184, 183, 100), (100, 183, 181, 95), (19, 187, 190, 22), (22, 190, 189, 23), (23, 189, 188, 30), (30, 188, 186, 20), (119, 210, 212, 122), (122, 212, 213, 123), (123, 213, 214, 130), (130, 214, 211, 120), (140, 215, 217, 152), (152, 217, 218, 153), (153, 218, 219, 143), (143, 219, 216, 138), (163, 211, 214, 171), (171, 214, 213, 172), (172, 213, 212, 178), (178, 212, 210, 164), (192, 163, 173, 200), (200, 173, 166, 201), (201, 166, 165, 207), (207, 165, 162, 193), (215, 192, 202, 217), (217, 202, 195, 218), (218, 195, 194, 219), (219, 194, 191, 216), (59, 193, 162, 1)])
me_cube.polygons.foreach_set('use_smooth', [True] * 218)
_uv = me_cube.uv_layers.new(name='UVMap')
_uv.uv.foreach_set('vector', [0.589, 0.6427, 0.6158, 0.6427, 0.6158, 0.7323, 0.5982, 0.7323, 0.6319, 0.6427, 0.8681, 0.6427, 0.8681, 0.7323, 0.6319, 0.7323, 0.3819, 0.625, 0.5913, 0.6427, 0.5982, 0.7323, 0.3819, 0.7323, 0.3819, 0.7569, 0.5982, 0.7569, 0.5982, 0.9931, 0.3819, 0.9931, 0.5982, 0.7569, 0.6158, 0.7569, 0.6158, 0.9931, 0.5982, 0.9931, 0.3819, 0.01773, 0.5982, 0.01773, 0.5913, 0.1073, 0.3819, 0.125, 0.6158, 0.1388, 0.6158, 0.6112, 0.5982, 0.6112, 0.5982, 0.1388, 0.1319, 0.5243, 0.3681, 0.5243, 0.3681, 0.625, 0.1319, 0.625, 0.3819, 0.5243, 0.5913, 0.5243, 0.5913, 0.6493, 0.3819, 0.625, 0.3819, 0.125, 0.5913, 0.1007, 0.5913, 0.2257, 0.3819, 0.2257, 0.5982, 0.01773, 0.6158, 0.01773, 0.6158, 0.1073, 0.589, 0.1073, 0.1319, 0.625, 0.3681, 0.625, 0.3681, 0.7323, 0.1319, 0.7323, 0.5982, 0.5151, 0.5982, 0.2349, 0.5982, 0.1388, 0.5982, 0.6112, 0.3681, 0.5243, 0.3681, 0.515, 0.3708, 0.5148, 0.3707, 0.5243, 0.3681, 0.515, 0.3681, 0.5, 0.3707, 0.5, 0.3708, 0.5148, 0.3707, 0.5243, 0.3708, 0.5148, 0.375, 0.5153, 0.375, 0.5243, 0.3708, 0.5148, 0.3707, 0.5, 0.375, 0.5034, 0.375, 0.5153, 0.3819, 0.4931, 0.3819, 0.4957, 0.3792, 0.4958, 0.3793, 0.4931, 0.3819, 0.4957, 0.3819, 0.5, 0.3793, 0.5, 0.3792, 0.4958, 0.3793, 0.4931, 0.3792, 0.4958, 0.375, 0.4957, 0.375, 0.4931, 0.3792, 0.4958, 0.3793, 0.5, 0.375, 0.5034, 0.375, 0.4957, 0.3819, 0.5243, 0.3793, 0.5243, 0.3792, 0.5148, 0.3819, 0.515, 0.3793, 0.5243, 0.375, 0.5243, 0.375, 0.5153, 0.3792, 0.5148, 0.3819, 0.515, 0.3792, 0.5148, 0.3793, 0.5, 0.3819, 0.5, 0.3792, 0.5148, 0.375, 0.5153, 0.375, 0.5034, 0.3793, 0.5, 0.6158, 0.7569, 0.6158, 0.7543, 0.6194, 0.7542, 0.6193, 0.7569, 0.6158, 0.7543, 0.6158, 0.75, 0.6192, 0.75, 0.6194, 0.7542, 0.6193, 0.7569, 0.6194, 0.7542, 0.625, 0.7543, 0.625, 0.7569, 0.6194, 0.7542, 0.6192, 0.75, 0.6247, 0.7475, 0.625, 0.7543, 0.6158, 0.7323, 0.6193, 0.7323, 0.6194, 0.7392, 0.6158, 0.7391, 0.6193, 0.7323, 0.625, 0.7323, 0.625, 0.7389, 0.6194, 0.7392, 0.6158, 0.7391, 0.6194, 0.7392, 0.6192, 0.75, 0.6158, 0.75, 0.6194, 0.7392, 0.625, 0.7389, 0.6247, 0.7475, 0.6192, 0.75, 0.6319, 0.7323, 0.6319, 0.7391, 0.6292, 0.7392, 0.6293, 0.7323, 0.6319, 0.7391, 0.6319, 0.75, 0.6293, 0.75, 0.6292, 0.7392, 0.6293, 0.7323, 0.6292, 0.7392, 0.625, 0.7389, 0.625, 0.7323, 0.6292, 0.7392, 0.6293, 0.75, 0.6247, 0.7475, 0.625, 0.7389, 0.3819, 0.7323, 0.3819, 0.7391, 0.3792, 0.7392, 0.3793, 0.7323, 0.3819, 0.7391, 0.3819, 0.75, 0.3793, 0.75, 0.3792, 0.7392, 0.3793, 0.7323, 0.3792, 0.7392, 0.375, 0.7389, 0.375, 0.7323, 0.3792, 0.7392, 0.3793, 0.75, 0.376, 0.7485, 0.375, 0.7389, 0.3819, 0.7569, 0.3793, 0.7569, 0.3792, 0.7542, 0.3819, 0.7543, 0.3793, 0.7569, 0.375, 0.7569, 0.375, 0.7543, 0.3792, 0.7542, 0.3819, 0.7543, 0.3792, 0.7542, 0.3793, 0.75, 0.3819, 0.75, 0.3792, 0.7542, 0.375, 0.7543, 0.376, 0.7485, 0.3793, 0.75, 0.3681, 0.7323, 0.3707, 0.7323, 0.3708, 0.7392, 0.3681, 0.7391, 0.3707, 0.7323, 0.375, 0.7323, 0.375, 0.7389, 0.3708, 0.7392, 0.3681, 0.7391, 0.3708, 0.7392, 0.3707, 0.75, 0.3681, 0.75, 0.3708, 0.7392, 0.375, 0.7389, 0.376, 0.7485, 0.3707, 0.75, 0.1319, 0.5243, 0.1293, 0.5243, 0.1292, 0.5148, 0.1319, 0.515, 0.1293, 0.5243, 0.125, 0.5243, 0.125, 0.5153, 0.1292, 0.5148, 0.1319, 0.515, 0.1292, 0.5148, 0.1293, 0.5, 0.1319, 0.5, 0.1292, 0.5148, 0.125, 0.5153, 0.125, 0.5103, 0.1293, 0.5, 0.3819, 0.2257, 0.3819, 0.235, 0.3792, 0.2352, 0.3793, 0.2257, 0.3819, 0.235, 0.3819, 0.25, 0.3793, 0.25, 0.3792, 0.2352, 0.3793, 0.2257, 0.3792, 0.2352, 0.375, 0.2347, 0.375, 0.2257, 0.3792, 0.2352, 0.3793, 0.25, 0.3779, 0.25, 0.375, 0.2347, 0.3819, 0.2569, 0.3793, 0.2569, 0.3792, 0.2542, 0.3819, 0.2543, 0.3793, 0.2569, 0.375, 0.2569, 0.375, 0.2543, 0.3792, 0.2542, 0.3819, 0.2543, 0.3792, 0.2542, 0.3793, 0.25, 0.3819, 0.25, 0.3792, 0.2542, 0.375, 0.2543, 0.375, 0.2529, 0.3793, 0.25, 0.6158, 0.01773, 0.6158, 0.01095, 0.6194, 0.01078, 0.6193, 0.01773, 0.6158, 0.01095, 0.6158, 0.0, 0.6192, 0.0, 0.6194, 0.01078, 0.6193, 0.01773, 0.6194, 0.01078, 0.625, 0.01113, 0.625, 0.01773, 0.6194, 0.01078, 0.6192, 0.0, 0.6211, 0.0, 0.625, 0.01113, 0.6158, 0.9931, 0.6193, 0.9931, 0.6194, 0.9958, 0.6158, 0.9957, 0.6193, 0.9931, 0.625, 0.9931, 0.625, 0.9957, 0.6194, 0.9958, 0.6158, 0.9957, 0.6194, 0.9958, 0.6192, 1.0, 0.6158, 1.0, 0.6194, 0.9958, 0.625, 0.9957, 0.625, 0.9971, 0.6192, 1.0, 0.8681, 0.7323, 0.8707, 0.7323, 0.8708, 0.7392, 0.8681, 0.7391, 0.8707, 0.7323, 0.875, 0.7323, 0.875, 0.7389, 0.8708, 0.7392, 0.8681, 0.7391, 0.8708, 0.7392, 0.8707, 0.75, 0.8681, 0.75, 0.8708, 0.7392, 0.875, 0.7389, 0.875, 0.7425, 0.8707, 0.75, 0.3819, 0.01773, 0.3793, 0.01773, 0.3792, 0.01078, 0.3819, 0.01095, 0.3793, 0.01773, 0.375, 0.01773, 0.375, 0.01113, 0.3792, 0.01078, 0.3819, 0.01095, 0.3792, 0.01078, 0.3793, 0.0, 0.3819, 0.0, 0.3792, 0.01078, 0.375, 0.01113, 0.375, 0.007495, 0.3793, 0.0, 0.1319, 0.7323, 0.1319, 0.7391, 0.1292, 0.7392, 0.1293, 0.7323, 0.1319, 0.7391, 0.1319, 0.75, 0.1293, 0.75, 0.1292, 0.7392, 0.1293, 0.7323, 0.1292, 0.7392, 0.125, 0.7389, 0.125, 0.7323, 0.1292, 0.7392, 0.1293, 0.75, 0.1279, 0.75, 0.125, 0.7389, 0.3819, 0.9931, 0.3819, 0.9957, 0.3792, 0.9958, 0.3793, 0.9931, 0.3819, 0.9957, 0.3819, 1.0, 0.3793, 1.0, 0.3792, 0.9958, 0.3793, 0.9931, 0.3792, 0.9958, 0.375, 0.9957, 0.375, 0.9931, 0.3792, 0.9958, 0.3793, 1.0, 0.3779, 1.0, 0.375, 0.9957, 0.6158, 0.6427, 0.6158, 0.6359, 0.6194, 0.6358, 0.6193, 0.6427, 0.6158, 0.6359, 0.6158, 0.625, 0.6192, 0.625, 0.6194, 0.6358, 0.6193, 0.6427, 0.6194, 0.6358, 0.625, 0.6361, 0.625, 0.6427, 0.6194, 0.6358, 0.6192, 0.625, 0.6237, 0.6256, 0.625, 0.6361, 0.6158, 0.6112, 0.6193, 0.6112, 0.6194, 0.6166, 0.6158, 0.6165, 0.6193, 0.6112, 0.625, 0.6112, 0.625, 0.6163, 0.6194, 0.6166, 0.6158, 0.6165, 0.6194, 0.6166, 0.6192, 0.625, 0.6158, 0.625, 0.6194, 0.6166, 0.625, 0.6163, 0.6237, 0.6256, 0.6192, 0.625, 0.6319, 0.6427, 0.6293, 0.6427, 0.6292, 0.6358, 0.6319, 0.6359, 0.6293, 0.6427, 0.625, 0.6427, 0.625, 0.6361, 0.6292, 0.6358, 0.6319, 0.6359, 0.6292, 0.6358, 0.6293, 0.625, 0.6319, 0.625, 0.6292, 0.6358, 0.625, 0.6361, 0.6237, 0.6256, 0.6293, 0.625, 0.6158, 0.1073, 0.6193, 0.1073, 0.6194, 0.1142, 0.6158, 0.1141, 0.6193, 0.1073, 0.625, 0.1073, 0.625, 0.1139, 0.6194, 0.1142, 0.6158, 0.1141, 0.6194, 0.1142, 0.6192, 0.125, 0.6158, 0.125, 0.6194, 0.1142, 0.625, 0.1139, 0.625, 0.1175, 0.6192, 0.125, 0.8681, 0.6427, 0.8681, 0.6359, 0.8708, 0.6358, 0.8707, 0.6427, 0.8681, 0.6359, 0.8681, 0.625, 0.8707, 0.625, 0.8708, 0.6358, 0.8707, 0.6427, 0.8708, 0.6358, 0.875, 0.6361, 0.875, 0.6427, 0.8708, 0.6358, 0.8707, 0.625, 0.8721, 0.625, 0.875, 0.6361, 0.6158, 0.1388, 0.6158, 0.1335, 0.6194, 0.1334, 0.6193, 0.1388, 0.6158, 0.1335, 0.6158, 0.125, 0.6192, 0.125, 0.6194, 0.1334, 0.6193, 0.1388, 0.6194, 0.1334, 0.625, 0.1337, 0.625, 0.1388, 0.6194, 0.1334, 0.6192, 0.125, 0.6211, 0.125, 0.625, 0.1337, 0.5913, 0.4931, 0.5939, 0.4931, 0.594, 0.4958, 0.5913, 0.4957, 0.5939, 0.4931, 0.5982, 0.4931, 0.5982, 0.4957, 0.594, 0.4958, 0.5913, 0.4957, 0.594, 0.4958, 0.5939, 0.5, 0.5913, 0.5, 0.594, 0.4958, 0.5982, 0.4957, 0.5972, 0.5025, 0.5939, 0.5, 0.5982, 0.5151, 0.5982, 0.5184, 0.5982, 0.5093, 0.5982, 0.5064, 0.5982, 0.5184, 0.5982, 0.5243, 0.5982, 0.5153, 0.5982, 0.5093, 0.5982, 0.5064, 0.5982, 0.5093, 0.5982, 0.4957, 0.5982, 0.4931, 0.5982, 0.5093, 0.5982, 0.5153, 0.5972, 0.5025, 0.5982, 0.4957, 0.5913, 0.5243, 0.5913, 0.515, 0.594, 0.5148, 0.5939, 0.5243, 0.5913, 0.515, 0.5913, 0.5, 0.5939, 0.5, 0.594, 0.5148, 0.5939, 0.5243, 0.594, 0.5148, 0.5982, 0.5153, 0.5982, 0.5243, 0.594, 0.5148, 0.5939, 0.5, 0.5972, 0.5025, 0.5982, 0.5153, 0.5913, 0.2257, 0.5939, 0.2257, 0.594, 0.2352, 0.5913, 0.235, 0.5939, 0.2257, 0.5982, 0.2257, 0.5982, 0.2347, 0.594, 0.2352, 0.5913, 0.235, 0.594, 0.2352, 0.5939, 0.25, 0.5913, 0.25, 0.594, 0.2352, 0.5982, 0.2347, 0.5972, 0.2475, 0.5939, 0.25, 0.5982, 0.2349, 0.5982, 0.2436, 0.5982, 0.2407, 0.5982, 0.2316, 0.5982, 0.2436, 0.5982, 0.2569, 0.5982, 0.2543, 0.5982, 0.2407, 0.5982, 0.2316, 0.5982, 0.2407, 0.5982, 0.2347, 0.5982, 0.2257, 0.5982, 0.2407, 0.5982, 0.2543, 0.5972, 0.2475, 0.5982, 0.2347, 0.5913, 0.2569, 0.5913, 0.2543, 0.594, 0.2542, 0.5939, 0.2569, 0.5913, 0.2543, 0.5913, 0.25, 0.5939, 0.25, 0.594, 0.2542, 0.5939, 0.2569, 0.594, 0.2542, 0.5982, 0.2543, 0.5982, 0.2569, 0.594, 0.2542, 0.5939, 0.25, 0.5972, 0.2475, 0.5982, 0.2543, 0.1319, 0.625, 0.1319, 0.7323, 0.1293, 0.7323, 0.1293, 0.625, 0.1293, 0.625, 0.1293, 0.7323, 0.125, 0.7323, 0.125, 0.625, 0.375, 0.125, 0.375, 0.01773, 0.3793, 0.01773, 0.3793, 0.125, 0.3793, 0.125, 0.3793, 0.01773, 0.3819, 0.01773, 0.3819, 0.125, 0.3681, 0.5243, 0.1319, 0.5243, 0.1319, 0.515, 0.3681, 0.515, 0.3681, 0.515, 0.1319, 0.515, 0.1319, 0.5, 0.3681, 0.5, 0.375, 0.4931, 0.375, 0.2569, 0.3793, 0.2569, 0.3793, 0.4931, 0.3793, 0.4931, 0.3793, 0.2569, 0.3819, 0.2569, 0.3819, 0.4931, 0.5913, 0.5243, 0.3819, 0.5243, 0.3819, 0.515, 0.5913, 0.515, 0.5913, 0.515, 0.3819, 0.515, 0.3819, 0.5, 0.5913, 0.5, 0.5913, 0.5, 0.3819, 0.5, 0.3819, 0.4957, 0.5913, 0.4957, 0.5913, 0.4957, 0.3819, 0.4957, 0.3819, 0.4931, 0.5913, 0.4931, 0.5982, 0.9931, 0.6158, 0.9931, 0.6158, 0.9957, 0.5982, 0.9957, 0.5982, 0.9957, 0.6158, 0.9957, 0.6158, 1.0, 0.5982, 1.0, 0.5982, 0.0, 0.6158, 0.0, 0.6158, 0.01095, 0.5982, 0.01095, 0.5982, 0.01095, 0.6158, 0.01095, 0.6158, 0.01773, 0.5982, 0.01773, 0.5982, 0.7569, 0.3819, 0.7569, 0.3819, 0.7543, 0.5982, 0.7543, 0.5982, 0.7543, 0.3819, 0.7543, 0.3819, 0.75, 0.5982, 0.75, 0.5982, 0.75, 0.3819, 0.75, 0.3819, 0.7391, 0.5982, 0.7391, 0.5982, 0.7391, 0.3819, 0.7391, 0.3819, 0.7323, 0.5982, 0.7323, 0.5913, 0.2569, 0.3819, 0.2569, 0.3819, 0.2543, 0.5913, 0.2543, 0.5913, 0.2543, 0.3819, 0.2543, 0.3819, 0.25, 0.5913, 0.25, 0.5913, 0.25, 0.3819, 0.25, 0.3819, 0.235, 0.5913, 0.235, 0.5913, 0.235, 0.3819, 0.235, 0.3819, 0.2257, 0.5913, 0.2257, 0.6319, 0.7323, 0.8681, 0.7323, 0.8681, 0.7391, 0.6319, 0.7391, 0.6319, 0.7391, 0.8681, 0.7391, 0.8681, 0.75, 0.6319, 0.75, 0.625, 0.7569, 0.625, 0.9931, 0.6193, 0.9931, 0.6193, 0.7569, 0.6193, 0.7569, 0.6193, 0.9931, 0.6158, 0.9931, 0.6158, 0.7569, 0.6319, 0.6427, 0.6319, 0.7323, 0.6293, 0.7323, 0.6293, 0.6427, 0.6293, 0.6427, 0.6293, 0.7323, 0.625, 0.7323, 0.625, 0.6427, 0.625, 0.6427, 0.625, 0.7323, 0.6193, 0.7323, 0.6193, 0.6427, 0.6193, 0.6427, 0.6193, 0.7323, 0.6158, 0.7323, 0.6158, 0.6427, 0.1319, 0.7323, 0.3681, 0.7323, 0.3681, 0.7391, 0.1319, 0.7391, 0.1319, 0.7391, 0.3681, 0.7391, 0.3681, 0.75, 0.1319, 0.75, 0.375, 0.9931, 0.375, 0.7569, 0.3793, 0.7569, 0.3793, 0.9931, 0.3793, 0.9931, 0.3793, 0.7569, 0.3819, 0.7569, 0.3819, 0.9931, 0.3681, 0.625, 0.3681, 0.5243, 0.3707, 0.5243, 0.3707, 0.625, 0.3707, 0.625, 0.3707, 0.5243, 0.375, 0.5243, 0.375, 0.625, 0.375, 0.625, 0.375, 0.5243, 0.3793, 0.5243, 0.3793, 0.625, 0.3793, 0.625, 0.3793, 0.5243, 0.3819, 0.5243, 0.3819, 0.625, 0.1319, 0.5243, 0.1319, 0.625, 0.1293, 0.625, 0.1293, 0.5243, 0.1293, 0.5243, 0.1293, 0.625, 0.125, 0.625, 0.125, 0.5243, 0.375, 0.2257, 0.375, 0.125, 0.3793, 0.125, 0.3793, 0.2257, 0.3793, 0.2257, 0.3793, 0.125, 0.3819, 0.125, 0.3819, 0.2257, 0.8681, 0.7323, 0.8681, 0.6427, 0.8707, 0.6427, 0.8707, 0.7323, 0.8707, 0.7323, 0.8707, 0.6427, 0.875, 0.6427, 0.875, 0.7323, 0.625, 0.01773, 0.625, 0.1073, 0.6193, 0.1073, 0.6193, 0.01773, 0.6193, 0.01773, 0.6193, 0.1073, 0.6158, 0.1073, 0.6158, 0.01773, 0.3681, 0.7323, 0.3681, 0.625, 0.3707, 0.625, 0.3707, 0.7323, 0.3707, 0.7323, 0.3707, 0.625, 0.375, 0.625, 0.375, 0.7323, 0.375, 0.7323, 0.375, 0.625, 0.3793, 0.625, 0.3793, 0.7323, 0.3793, 0.7323, 0.3793, 0.625, 0.3819, 0.625, 0.3819, 0.7323, 0.8681, 0.6427, 0.6319, 0.6427, 0.6319, 0.6359, 0.8681, 0.6359, 0.8681, 0.6359, 0.6319, 0.6359, 0.6319, 0.625, 0.8681, 0.625, 0.625, 0.1388, 0.625, 0.6112, 0.6193, 0.6112, 0.6193, 0.1388, 0.6193, 0.1388, 0.6193, 0.6112, 0.6158, 0.6112, 0.6158, 0.1388, 0.3819, 0.9931, 0.5982, 0.9931, 0.5982, 0.9957, 0.3819, 0.9957, 0.3819, 0.9957, 0.5982, 0.9957, 0.5982, 1.0, 0.3819, 1.0, 0.3819, 0.0, 0.5982, 0.0, 0.5982, 0.01095, 0.3819, 0.01095, 0.3819, 0.01095, 0.5982, 0.01095, 0.5982, 0.01773, 0.3819, 0.01773, 0.6158, 0.7569, 0.5982, 0.7569, 0.5982, 0.7543, 0.6158, 0.7543, 0.6158, 0.7543, 0.5982, 0.7543, 0.5982, 0.75, 0.6158, 0.75, 0.6158, 0.75, 0.5982, 0.75, 0.5982, 0.7391, 0.6158, 0.7391, 0.6158, 0.7391, 0.5982, 0.7391, 0.5982, 0.7323, 0.6158, 0.7323, 0.6158, 0.6427, 0.589, 0.6427, 0.5932, 0.638, 0.6158, 0.6359, 0.6158, 0.6359, 0.5932, 0.638, 0.5982, 0.625, 0.6158, 0.625, 0.6158, 0.625, 0.5982, 0.625, 0.5978, 0.6173, 0.6158, 0.6165, 0.6158, 0.6165, 0.5978, 0.6173, 0.5982, 0.6112, 0.6158, 0.6112, 0.6158, 0.1388, 0.5982, 0.1388, 0.5978, 0.1327, 0.6158, 0.1335, 0.6158, 0.1335, 0.5978, 0.1327, 0.5982, 0.125, 0.6158, 0.125, 0.6158, 0.125, 0.5982, 0.125, 0.5932, 0.112, 0.6158, 0.1141, 0.6158, 0.1141, 0.5932, 0.112, 0.589, 0.1073, 0.6158, 0.1073, 0.5982, 0.5151, 0.5982, 0.6112, 0.5978, 0.6173, 0.5982, 0.5184, 0.5982, 0.5184, 0.5978, 0.6173, 0.5982, 0.625, 0.5982, 0.5243, 0.5982, 0.5243, 0.5982, 0.625, 0.5932, 0.638, 0.5939, 0.5243, 0.5939, 0.5243, 0.5932, 0.638, 0.5913, 0.6493, 0.5913, 0.5243, 0.5982, 0.2349, 0.5982, 0.5151, 0.5982, 0.5064, 0.5982, 0.2436, 0.5982, 0.2436, 0.5982, 0.5064, 0.5982, 0.4931, 0.5982, 0.2569, 0.5982, 0.2569, 0.5982, 0.4931, 0.5939, 0.4931, 0.5939, 0.2569, 0.5939, 0.2569, 0.5939, 0.4931, 0.5913, 0.4931, 0.5913, 0.2569, 0.5982, 0.1388, 0.5982, 0.2349, 0.5982, 0.2316, 0.5978, 0.1327, 0.5978, 0.1327, 0.5982, 0.2316, 0.5982, 0.2257, 0.5982, 0.125, 0.5982, 0.125, 0.5982, 0.2257, 0.5939, 0.2257, 0.5932, 0.112, 0.5932, 0.112, 0.5939, 0.2257, 0.5913, 0.2257, 0.5913, 0.1007, 0.3819, 0.2569, 0.5913, 0.2569, 0.5913, 0.4931, 0.3819, 0.4931])
me_cube.materials.append(mat_material_003)
me_cube.use_remesh_preserve_volume = False
me_cube.use_remesh_preserve_attributes = False
me_cube.use_mirror_vertex_groups = False
me_cube.update()

# ---- objects
ob_light = bpy.data.objects.new('Light', light_light)
ob_camera = bpy.data.objects.new('Camera', cam_camera)
ob_empty = bpy.data.objects.new('Empty', None)
ob_plane = bpy.data.objects.new('Plane', me_plane)
ob_plane_001 = bpy.data.objects.new('Plane.001', me_plane_001)
ob_cube = bpy.data.objects.new('Cube', me_cube)

# ---- transforms, parenting, visibility, modifiers, constraints
ob_light.location = (4.076, 1.005, 5.904)
ob_light.rotation_euler = (0.6503, 0.05522, 1.866)
ob_light.lock_rotations_4d = False
ob_light.empty_display_type = 'ARROWS'
ob_light.color = (0.0, 0.0, 0.0, 0.0)
ob_light.lineart.crease_threshold = 0.0
ob_camera.location = (16.86, -2.806, 4.156)
ob_camera.rotation_euler = (1.319, -1.033e-06, 1.403)
ob_camera.scale = (1.0, 1.0, 1.0)
ob_camera.lock_rotations_4d = False
ob_camera.empty_display_type = 'ARROWS'
ob_camera.color = (0.0, 0.0, 0.0, 0.0)
ob_camera.display_type = 'WIRE'
ob_camera.lineart.crease_threshold = 0.0
ob_empty.location = (0.0, 0.0, 0.0)
ob_empty.lineart.crease_threshold = 0.0
ob_plane.location = (0.0, 0.0, 0.0)
ob_plane.lineart.crease_threshold = 0.0
_m = ob_plane.modifiers.new('Mirror', 'MIRROR')
_m.use_axis = (False, True, False)
_m = ob_plane.modifiers.new('Bevel', 'BEVEL')
_m.width = 0.02
_m.width_pct = 0.02
_m.segments = 2
_m.limit_method = 'NONE'
_m.offset_type = 'WIDTH'
_m = ob_plane.modifiers.new('Subdivision', 'SUBSURF')
_m.uv_smooth = 'PRESERVE_CORNERS'
_m.levels = 2
_m = ob_plane.modifiers.new('Auto Smooth', 'NODES')
_m.node_group = ng_auto_smooth
_gi = [s.identifier for s in ng_auto_smooth.interface.items_tree if s.item_type == 'SOCKET' and s.in_out == 'INPUT']
_m[_gi[1]] = 1.047  # Angle
ob_plane_001.location = (0.0, 0.0, 0.0)
ob_plane_001.lineart.crease_threshold = 0.0
_m = ob_plane_001.modifiers.new('Bevel', 'BEVEL')
_m.segments = 2
_m.limit_method = 'NONE'
_m.offset_type = 'WIDTH'
_m = ob_plane_001.modifiers.new('Mirror', 'MIRROR')
_m.use_axis = (False, True, False)
_m.mirror_object = ob_empty
_m = ob_plane_001.modifiers.new('Auto Smooth', 'NODES')
_m.node_group = ng_auto_smooth
_gi = [s.identifier for s in ng_auto_smooth.interface.items_tree if s.item_type == 'SOCKET' and s.in_out == 'INPUT']
_m[_gi[1]] = 1.047  # Angle
ob_cube.location = (0.0, 0.0, 0.0)
ob_cube.lock_rotations_4d = False
ob_cube.empty_display_type = 'ARROWS'
ob_cube.lineart.crease_threshold = 0.0
_m = ob_cube.modifiers.new('Mirror', 'MIRROR')
_m.use_axis = (False, True, False)
_m.mirror_object = ob_empty
_m = ob_cube.modifiers.new('Auto Smooth', 'NODES')
_m.node_group = ng_auto_smooth
_gi = [s.identifier for s in ng_auto_smooth.interface.items_tree if s.item_type == 'SOCKET' and s.in_out == 'INPUT']
_m[_gi[1]] = 0.5236  # Angle

# ---- collection membership
col_collection.objects.link(ob_light)
col_collection.objects.link(ob_camera)
col_bench.objects.link(ob_empty)
col_bench.objects.link(ob_plane)
col_bench.objects.link(ob_plane_001)
col_bench.objects.link(ob_cube)

# ---- scene / render settings (as saved in the file)
scene.camera = ob_camera
scene.frame_start = 1; scene.frame_end = 250; scene.frame_set(1)
scene.render.engine = 'BLENDER_EEVEE_NEXT'
scene.cycles.use_denoising = False
scene.cycles.samples = 128
scene.cycles.sampling_pattern = 'TABULATED_SOBOL'
scene.cycles.use_adaptive_sampling = False
scene.cycles.use_light_tree = False
scene.eevee.use_gtao = True
scene.view_settings.view_transform = 'Filmic'
bpy.context.view_layer.update()
